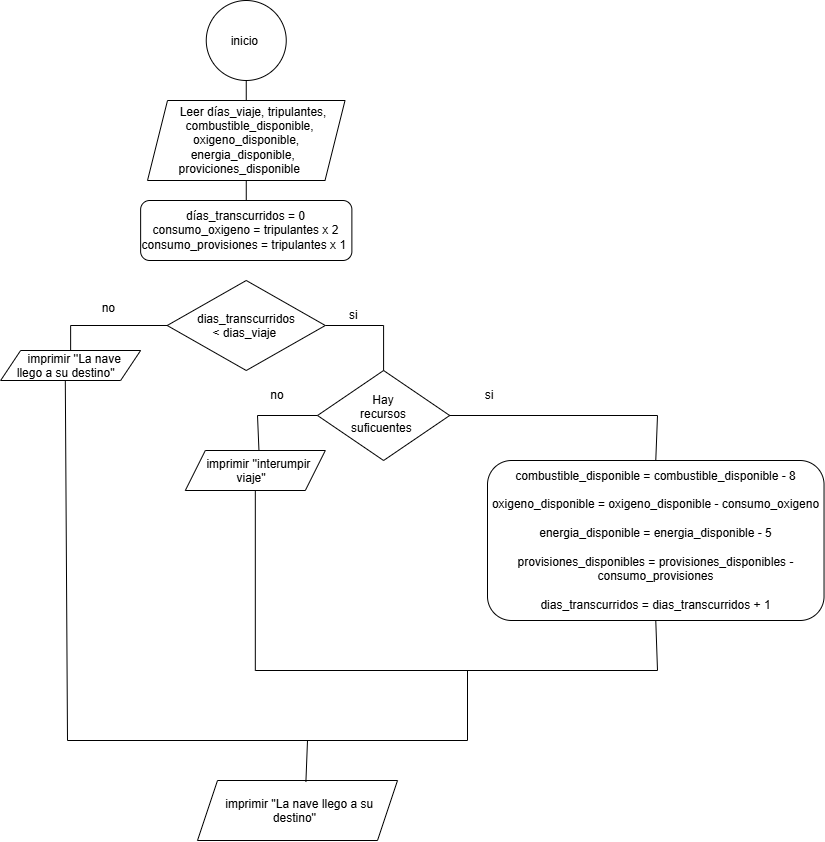

The diagram above was exported from draw.io. Its source (the exported page's mxGraphModel, read from the mxfile embedded in the PNG):
<mxGraphModel dx="1493" dy="814" grid="1" gridSize="10" guides="1" tooltips="1" connect="1" arrows="1" fold="1" page="1" pageScale="1" pageWidth="850" pageHeight="1100" math="0" shadow="0">
  <root>
    <mxCell id="0" />
    <mxCell id="1" parent="0" />
    <mxCell id="EtkWIKc13uZoVk560s-L-5" edge="1" parent="1" source="EtkWIKc13uZoVk560s-L-3" style="endArrow=none;html=1;rounded=0;defaultLabelBackgroundColor=page;labelPadding=0 4;entryX=0.5;entryY=1;entryDx=0;entryDy=0;exitX=0.5;exitY=0;exitDx=0;exitDy=0;" target="EtkWIKc13uZoVk560s-L-1" value="">
      <mxGeometry height="50" relative="1" width="50" as="geometry">
        <mxPoint x="430" y="200" as="sourcePoint" />
        <mxPoint x="480" y="150" as="targetPoint" />
      </mxGeometry>
    </mxCell>
    <mxCell id="EtkWIKc13uZoVk560s-L-1" parent="1" style="ellipse;whiteSpace=wrap;html=1;shapeInside=1;aspect=fixed;" value="inicio&amp;nbsp;" vertex="1">
      <mxGeometry height="80" width="80" x="378.75" y="10" as="geometry" />
    </mxCell>
    <mxCell id="EtkWIKc13uZoVk560s-L-2" parent="1" style="shape=parallelogram;perimeter=parallelogramPerimeter;whiteSpace=wrap;html=1;shapeInside=1;fixedSize=1;" value="Leer días_viaje, tripulantes, combustible_disponible, oxigeno_disponible, energia_disponible, proviciones_disponible" vertex="1">
      <mxGeometry height="80" width="197.5" x="320.01" y="110" as="geometry" />
    </mxCell>
    <mxCell id="EtkWIKc13uZoVk560s-L-3" parent="1" style="rounded=1;whiteSpace=wrap;html=1;roundedPerimeter=1;" value="días_transcurridos = 0&lt;div&gt;consumo_oxigeno = tripulantes x 2&lt;/div&gt;&lt;div&gt;consumo_provisiones = tripulantes x 1&amp;nbsp;&lt;/div&gt;" vertex="1">
      <mxGeometry height="60" width="211.25" x="313.13" y="210" as="geometry" />
    </mxCell>
    <mxCell id="EtkWIKc13uZoVk560s-L-6" parent="1" style="rhombus;whiteSpace=wrap;html=1;shapeInside=1;" value="dias_transcurridos &amp;lt; dias_viaje&amp;nbsp;" vertex="1">
      <mxGeometry height="90" width="158.12" x="339.7" y="290" as="geometry" />
    </mxCell>
    <mxCell id="EtkWIKc13uZoVk560s-L-7" parent="1" style="rhombus;whiteSpace=wrap;html=1;shapeInside=1;" value="Hay recursos suficuentes&amp;nbsp;" vertex="1">
      <mxGeometry height="90" width="132.18" x="490" y="380" as="geometry" />
    </mxCell>
    <mxCell id="EtkWIKc13uZoVk560s-L-8" parent="1" style="shape=parallelogram;perimeter=parallelogramPerimeter;whiteSpace=wrap;html=1;shapeInside=1;fixedSize=1;" value="imprimir ''La nave llego a su destino''" vertex="1">
      <mxGeometry height="30" width="140" x="173.13" y="360" as="geometry" />
    </mxCell>
    <mxCell id="EtkWIKc13uZoVk560s-L-9" edge="1" parent="1" source="EtkWIKc13uZoVk560s-L-8" style="endArrow=none;html=1;rounded=0;defaultLabelBackgroundColor=page;labelPadding=0 4;entryX=0;entryY=0.5;entryDx=0;entryDy=0;exitX=0.5;exitY=0;exitDx=0;exitDy=0;" target="EtkWIKc13uZoVk560s-L-6" value="">
      <mxGeometry height="50" relative="1" width="50" as="geometry">
        <Array as="points">
          <mxPoint x="243.13" y="335" />
        </Array>
        <mxPoint x="500" y="350" as="sourcePoint" />
        <mxPoint x="550" y="300" as="targetPoint" />
      </mxGeometry>
    </mxCell>
    <mxCell id="EtkWIKc13uZoVk560s-L-10" parent="1" style="text;html=1;whiteSpace=wrap;strokeColor=none;fillColor=none;align=center;verticalAlign=middle;rounded=0;" value="no&amp;nbsp;&lt;div&gt;&lt;br&gt;&lt;/div&gt;" vertex="1">
      <mxGeometry height="30" width="60" x="253.13" y="310" as="geometry" />
    </mxCell>
    <mxCell id="EtkWIKc13uZoVk560s-L-11" edge="1" parent="1" source="EtkWIKc13uZoVk560s-L-7" style="endArrow=none;html=1;rounded=0;defaultLabelBackgroundColor=page;labelPadding=0 4;entryX=1;entryY=0.5;entryDx=0;entryDy=0;exitX=0.5;exitY=0;exitDx=0;exitDy=0;" target="EtkWIKc13uZoVk560s-L-6" value="">
      <mxGeometry height="50" relative="1" width="50" as="geometry">
        <Array as="points">
          <mxPoint x="556.09" y="335" />
        </Array>
        <mxPoint x="570" y="400" as="sourcePoint" />
        <mxPoint x="620" y="350" as="targetPoint" />
      </mxGeometry>
    </mxCell>
    <mxCell id="EtkWIKc13uZoVk560s-L-12" parent="1" style="text;html=1;whiteSpace=wrap;strokeColor=none;fillColor=none;align=center;verticalAlign=middle;rounded=0;" value="si&amp;nbsp;" vertex="1">
      <mxGeometry height="30" width="60" x="497.82" y="310" as="geometry" />
    </mxCell>
    <mxCell id="EtkWIKc13uZoVk560s-L-13" parent="1" style="shape=parallelogram;perimeter=parallelogramPerimeter;whiteSpace=wrap;html=1;shapeInside=1;fixedSize=1;" value="imprimir ''interumpir viaje''" vertex="1">
      <mxGeometry height="40" width="140" x="357.82" y="460" as="geometry" />
    </mxCell>
    <mxCell id="EtkWIKc13uZoVk560s-L-14" edge="1" parent="1" source="EtkWIKc13uZoVk560s-L-13" style="endArrow=none;html=1;rounded=0;defaultLabelBackgroundColor=page;labelPadding=0 4;entryX=0;entryY=0.5;entryDx=0;entryDy=0;exitX=0.526;exitY=0;exitDx=0;exitDy=0;exitPerimeter=0;" target="EtkWIKc13uZoVk560s-L-7" value="">
      <mxGeometry height="50" relative="1" width="50" x="-0.1017" as="geometry">
        <Array as="points">
          <mxPoint x="430" y="425" />
        </Array>
        <mxPoint x="440" y="525" as="sourcePoint" />
        <mxPoint x="480" y="440" as="targetPoint" />
      </mxGeometry>
    </mxCell>
    <mxCell id="EtkWIKc13uZoVk560s-L-15" parent="1" style="rounded=1;whiteSpace=wrap;html=1;roundedPerimeter=1;" value="&lt;div&gt;combustible_disponible = combustible_disponible - 8&lt;/div&gt;&lt;div&gt;&lt;br&gt;&lt;/div&gt;&lt;div&gt;oxigeno_disponible = oxigeno_disponible - consumo_oxigeno&lt;/div&gt;&lt;div&gt;&lt;br&gt;&lt;/div&gt;&lt;div&gt;energia_disponible = energia_disponible - 5&lt;/div&gt;&lt;div&gt;&lt;br&gt;&lt;/div&gt;&lt;div&gt;provisiones_disponibles = provisiones_disponibles - consumo_provisiones&lt;/div&gt;&lt;div&gt;&lt;br&gt;&lt;/div&gt;&lt;div&gt;dias_transcurridos = dias_transcurridos + 1&lt;/div&gt;" vertex="1">
      <mxGeometry height="160" width="336.54" x="660" y="470" as="geometry" />
    </mxCell>
    <mxCell id="EtkWIKc13uZoVk560s-L-16" edge="1" parent="1" source="EtkWIKc13uZoVk560s-L-15" style="endArrow=none;html=1;rounded=0;defaultLabelBackgroundColor=page;labelPadding=0 4;entryX=1;entryY=0.5;entryDx=0;entryDy=0;exitX=0.5;exitY=0;exitDx=0;exitDy=0;" target="EtkWIKc13uZoVk560s-L-7" value="">
      <mxGeometry height="50" relative="1" width="50" x="0.0204" as="geometry">
        <Array as="points">
          <mxPoint x="830" y="425" />
        </Array>
        <mxPoint x="550" y="390" as="sourcePoint" />
        <mxPoint x="600" y="340" as="targetPoint" />
      </mxGeometry>
    </mxCell>
    <mxCell id="EtkWIKc13uZoVk560s-L-17" edge="1" parent="1" source="EtkWIKc13uZoVk560s-L-15" style="endArrow=none;html=1;rounded=0;defaultLabelBackgroundColor=page;labelPadding=0 4;entryX=0.5;entryY=1;entryDx=0;entryDy=0;exitX=0.5;exitY=1;exitDx=0;exitDy=0;" target="EtkWIKc13uZoVk560s-L-13" value="">
      <mxGeometry height="50" relative="1" width="50" as="geometry">
        <Array as="points">
          <mxPoint x="830" y="680" />
          <mxPoint x="427.82" y="680" />
        </Array>
        <mxPoint x="610" y="550" as="sourcePoint" />
        <mxPoint x="660" y="500" as="targetPoint" />
      </mxGeometry>
    </mxCell>
    <mxCell id="EtkWIKc13uZoVk560s-L-18" edge="1" parent="1" style="endArrow=none;html=1;rounded=0;defaultLabelBackgroundColor=page;labelPadding=0 4;entryX=0.462;entryY=1.014;entryDx=0;entryDy=0;entryPerimeter=0;" target="EtkWIKc13uZoVk560s-L-8" value="">
      <mxGeometry height="50" relative="1" width="50" as="geometry">
        <Array as="points">
          <mxPoint x="640" y="750" />
          <mxPoint x="240" y="750" />
        </Array>
        <mxPoint x="640" y="680" as="sourcePoint" />
        <mxPoint x="490" y="470" as="targetPoint" />
      </mxGeometry>
    </mxCell>
    <mxCell id="EtkWIKc13uZoVk560s-L-19" parent="1" style="shape=parallelogram;perimeter=parallelogramPerimeter;whiteSpace=wrap;html=1;shapeInside=1;fixedSize=1;" value="imprimir ''La nave llego a su destino''" vertex="1">
      <mxGeometry height="60" width="200" x="370" y="790" as="geometry" />
    </mxCell>
    <mxCell id="EtkWIKc13uZoVk560s-L-20" edge="1" parent="1" style="endArrow=none;html=1;rounded=0;defaultLabelBackgroundColor=page;labelPadding=0 4;entryX=0.542;entryY=0.025;entryDx=0;entryDy=0;entryPerimeter=0;" target="EtkWIKc13uZoVk560s-L-19" value="">
      <mxGeometry height="50" relative="1" width="50" as="geometry">
        <mxPoint x="480" y="750" as="sourcePoint" />
        <mxPoint x="530" y="630" as="targetPoint" />
      </mxGeometry>
    </mxCell>
    <mxCell id="EtkWIKc13uZoVk560s-L-21" parent="1" style="text;html=1;whiteSpace=wrap;strokeColor=none;fillColor=none;align=center;verticalAlign=middle;rounded=0;" value="no" vertex="1">
      <mxGeometry height="30" width="60" x="420" y="390" as="geometry" />
    </mxCell>
    <mxCell id="EtkWIKc13uZoVk560s-L-22" parent="1" style="text;html=1;whiteSpace=wrap;strokeColor=none;fillColor=none;align=center;verticalAlign=middle;rounded=0;" value="si" vertex="1">
      <mxGeometry height="30" width="60" x="632" y="390" as="geometry" />
    </mxCell>
  </root>
</mxGraphModel>